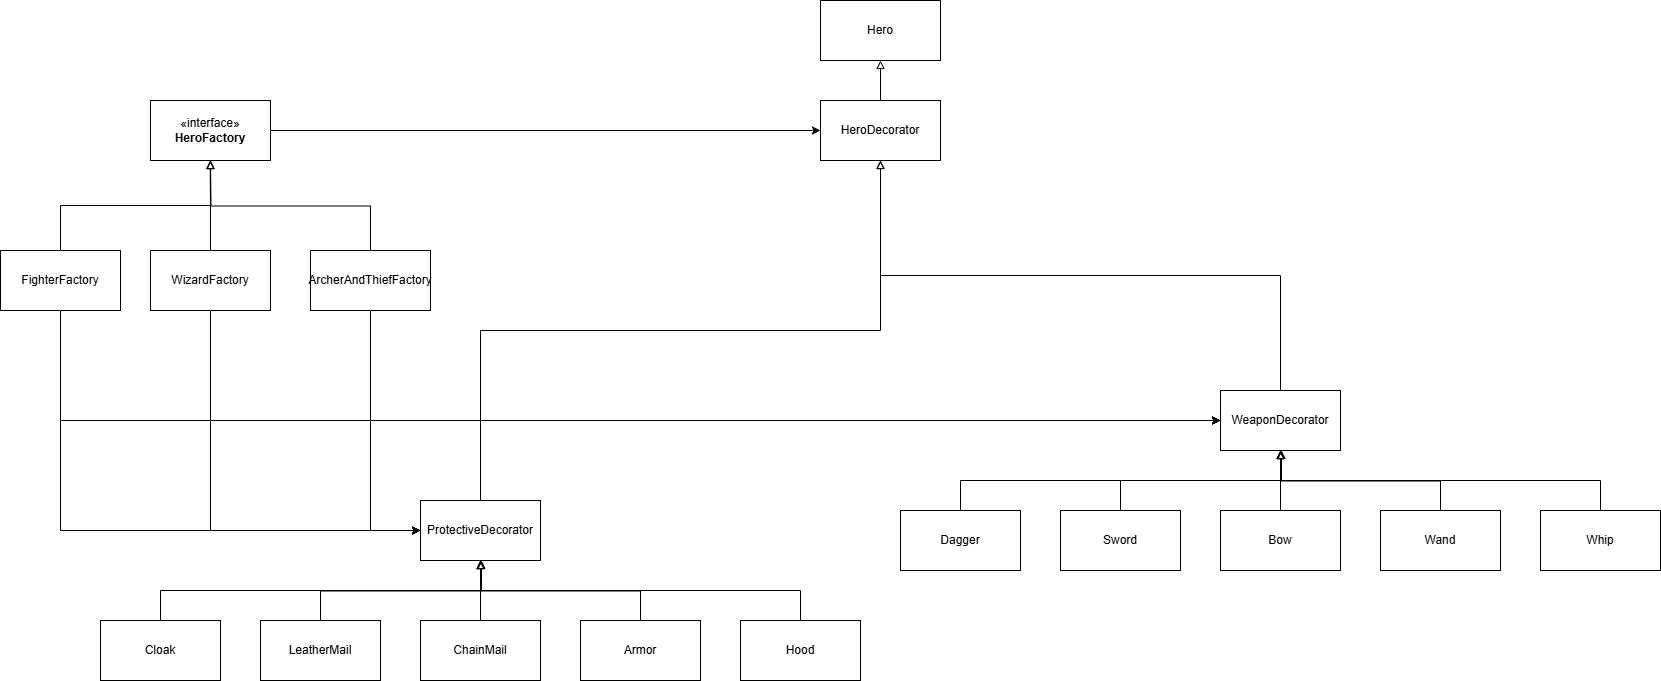

The diagram above was exported from draw.io. Its source (the exported page's mxGraphModel, read from the mxfile embedded in the PNG):
<mxGraphModel dx="2577" dy="928" grid="1" gridSize="10" guides="1" tooltips="1" connect="1" arrows="1" fold="1" page="1" pageScale="1" pageWidth="827" pageHeight="1169" math="0" shadow="0">
  <root>
    <mxCell id="WIyWlLk6GJQsqaUBKTNV-0" />
    <mxCell id="WIyWlLk6GJQsqaUBKTNV-1" parent="WIyWlLk6GJQsqaUBKTNV-0" />
    <mxCell id="zklbxO-sHrZePx2Yuck3-5" value="Hero" style="rounded=0;whiteSpace=wrap;html=1;" vertex="1" parent="WIyWlLk6GJQsqaUBKTNV-1">
      <mxGeometry x="240" y="200" width="120" height="60" as="geometry" />
    </mxCell>
    <mxCell id="zklbxO-sHrZePx2Yuck3-11" style="edgeStyle=orthogonalEdgeStyle;rounded=0;orthogonalLoop=1;jettySize=auto;html=1;exitX=0.5;exitY=0;exitDx=0;exitDy=0;entryX=0.5;entryY=1;entryDx=0;entryDy=0;endArrow=block;endFill=0;" edge="1" parent="WIyWlLk6GJQsqaUBKTNV-1" source="zklbxO-sHrZePx2Yuck3-6" target="zklbxO-sHrZePx2Yuck3-5">
      <mxGeometry relative="1" as="geometry" />
    </mxCell>
    <mxCell id="zklbxO-sHrZePx2Yuck3-6" value="WeaponDecorator" style="rounded=0;whiteSpace=wrap;html=1;" vertex="1" parent="WIyWlLk6GJQsqaUBKTNV-1">
      <mxGeometry x="640" y="490" width="120" height="60" as="geometry" />
    </mxCell>
    <mxCell id="zklbxO-sHrZePx2Yuck3-9" style="edgeStyle=orthogonalEdgeStyle;rounded=0;orthogonalLoop=1;jettySize=auto;html=1;exitX=0.5;exitY=0;exitDx=0;exitDy=0;entryX=0.5;entryY=1;entryDx=0;entryDy=0;endArrow=block;endFill=0;" edge="1" parent="WIyWlLk6GJQsqaUBKTNV-1" source="zklbxO-sHrZePx2Yuck3-8" target="zklbxO-sHrZePx2Yuck3-5">
      <mxGeometry relative="1" as="geometry" />
    </mxCell>
    <mxCell id="zklbxO-sHrZePx2Yuck3-8" value="ProtectiveDecorator" style="rounded=0;whiteSpace=wrap;html=1;" vertex="1" parent="WIyWlLk6GJQsqaUBKTNV-1">
      <mxGeometry x="-160" y="600" width="120" height="60" as="geometry" />
    </mxCell>
    <mxCell id="zklbxO-sHrZePx2Yuck3-18" style="edgeStyle=orthogonalEdgeStyle;rounded=0;orthogonalLoop=1;jettySize=auto;html=1;exitX=0.5;exitY=0;exitDx=0;exitDy=0;entryX=0.5;entryY=1;entryDx=0;entryDy=0;endArrow=block;endFill=0;" edge="1" parent="WIyWlLk6GJQsqaUBKTNV-1" source="zklbxO-sHrZePx2Yuck3-12" target="zklbxO-sHrZePx2Yuck3-6">
      <mxGeometry relative="1" as="geometry" />
    </mxCell>
    <mxCell id="zklbxO-sHrZePx2Yuck3-12" value="Sword" style="rounded=0;whiteSpace=wrap;html=1;" vertex="1" parent="WIyWlLk6GJQsqaUBKTNV-1">
      <mxGeometry x="480" y="610" width="120" height="60" as="geometry" />
    </mxCell>
    <mxCell id="zklbxO-sHrZePx2Yuck3-19" style="edgeStyle=orthogonalEdgeStyle;rounded=0;orthogonalLoop=1;jettySize=auto;html=1;exitX=0.5;exitY=0;exitDx=0;exitDy=0;endArrow=block;endFill=0;" edge="1" parent="WIyWlLk6GJQsqaUBKTNV-1" source="zklbxO-sHrZePx2Yuck3-13">
      <mxGeometry relative="1" as="geometry">
        <mxPoint x="700" y="550" as="targetPoint" />
      </mxGeometry>
    </mxCell>
    <mxCell id="zklbxO-sHrZePx2Yuck3-13" value="Wand" style="rounded=0;whiteSpace=wrap;html=1;" vertex="1" parent="WIyWlLk6GJQsqaUBKTNV-1">
      <mxGeometry x="800" y="610" width="120" height="60" as="geometry" />
    </mxCell>
    <mxCell id="zklbxO-sHrZePx2Yuck3-17" value="" style="edgeStyle=orthogonalEdgeStyle;rounded=0;orthogonalLoop=1;jettySize=auto;html=1;endArrow=block;endFill=0;" edge="1" parent="WIyWlLk6GJQsqaUBKTNV-1" source="zklbxO-sHrZePx2Yuck3-14" target="zklbxO-sHrZePx2Yuck3-6">
      <mxGeometry relative="1" as="geometry" />
    </mxCell>
    <mxCell id="zklbxO-sHrZePx2Yuck3-14" value="Bow" style="rounded=0;whiteSpace=wrap;html=1;" vertex="1" parent="WIyWlLk6GJQsqaUBKTNV-1">
      <mxGeometry x="640" y="610" width="120" height="60" as="geometry" />
    </mxCell>
    <mxCell id="zklbxO-sHrZePx2Yuck3-21" style="edgeStyle=orthogonalEdgeStyle;rounded=0;orthogonalLoop=1;jettySize=auto;html=1;entryX=0.5;entryY=1;entryDx=0;entryDy=0;endArrow=block;endFill=0;" edge="1" parent="WIyWlLk6GJQsqaUBKTNV-1" source="zklbxO-sHrZePx2Yuck3-15" target="zklbxO-sHrZePx2Yuck3-6">
      <mxGeometry relative="1" as="geometry">
        <Array as="points">
          <mxPoint x="1020" y="580" />
          <mxPoint x="700" y="580" />
        </Array>
      </mxGeometry>
    </mxCell>
    <mxCell id="zklbxO-sHrZePx2Yuck3-15" value="Whip" style="rounded=0;whiteSpace=wrap;html=1;" vertex="1" parent="WIyWlLk6GJQsqaUBKTNV-1">
      <mxGeometry x="960" y="610" width="120" height="60" as="geometry" />
    </mxCell>
    <mxCell id="zklbxO-sHrZePx2Yuck3-22" style="edgeStyle=orthogonalEdgeStyle;rounded=0;orthogonalLoop=1;jettySize=auto;html=1;endArrow=block;endFill=0;" edge="1" parent="WIyWlLk6GJQsqaUBKTNV-1" source="zklbxO-sHrZePx2Yuck3-16">
      <mxGeometry relative="1" as="geometry">
        <mxPoint x="700" y="550" as="targetPoint" />
        <Array as="points">
          <mxPoint x="380" y="580" />
          <mxPoint x="701" y="580" />
        </Array>
      </mxGeometry>
    </mxCell>
    <mxCell id="zklbxO-sHrZePx2Yuck3-16" value="Dagger" style="rounded=0;whiteSpace=wrap;html=1;" vertex="1" parent="WIyWlLk6GJQsqaUBKTNV-1">
      <mxGeometry x="320" y="610" width="120" height="60" as="geometry" />
    </mxCell>
    <mxCell id="zklbxO-sHrZePx2Yuck3-23" style="edgeStyle=orthogonalEdgeStyle;rounded=0;orthogonalLoop=1;jettySize=auto;html=1;exitX=0.5;exitY=0;exitDx=0;exitDy=0;entryX=0.5;entryY=1;entryDx=0;entryDy=0;endArrow=block;endFill=0;" edge="1" parent="WIyWlLk6GJQsqaUBKTNV-1" source="zklbxO-sHrZePx2Yuck3-24">
      <mxGeometry relative="1" as="geometry">
        <mxPoint x="-100" y="660" as="targetPoint" />
      </mxGeometry>
    </mxCell>
    <mxCell id="zklbxO-sHrZePx2Yuck3-24" value="LeatherMail" style="rounded=0;whiteSpace=wrap;html=1;" vertex="1" parent="WIyWlLk6GJQsqaUBKTNV-1">
      <mxGeometry x="-320" y="720" width="120" height="60" as="geometry" />
    </mxCell>
    <mxCell id="zklbxO-sHrZePx2Yuck3-25" style="edgeStyle=orthogonalEdgeStyle;rounded=0;orthogonalLoop=1;jettySize=auto;html=1;exitX=0.5;exitY=0;exitDx=0;exitDy=0;endArrow=block;endFill=0;" edge="1" parent="WIyWlLk6GJQsqaUBKTNV-1" source="zklbxO-sHrZePx2Yuck3-26">
      <mxGeometry relative="1" as="geometry">
        <mxPoint x="-100" y="660" as="targetPoint" />
      </mxGeometry>
    </mxCell>
    <mxCell id="zklbxO-sHrZePx2Yuck3-26" value="Armor" style="rounded=0;whiteSpace=wrap;html=1;" vertex="1" parent="WIyWlLk6GJQsqaUBKTNV-1">
      <mxGeometry y="720" width="120" height="60" as="geometry" />
    </mxCell>
    <mxCell id="zklbxO-sHrZePx2Yuck3-27" value="" style="edgeStyle=orthogonalEdgeStyle;rounded=0;orthogonalLoop=1;jettySize=auto;html=1;endArrow=block;endFill=0;" edge="1" parent="WIyWlLk6GJQsqaUBKTNV-1" source="zklbxO-sHrZePx2Yuck3-28">
      <mxGeometry relative="1" as="geometry">
        <mxPoint x="-100" y="660" as="targetPoint" />
      </mxGeometry>
    </mxCell>
    <mxCell id="zklbxO-sHrZePx2Yuck3-28" value="ChainMail" style="rounded=0;whiteSpace=wrap;html=1;" vertex="1" parent="WIyWlLk6GJQsqaUBKTNV-1">
      <mxGeometry x="-160" y="720" width="120" height="60" as="geometry" />
    </mxCell>
    <mxCell id="zklbxO-sHrZePx2Yuck3-29" style="edgeStyle=orthogonalEdgeStyle;rounded=0;orthogonalLoop=1;jettySize=auto;html=1;entryX=0.5;entryY=1;entryDx=0;entryDy=0;endArrow=block;endFill=0;" edge="1" parent="WIyWlLk6GJQsqaUBKTNV-1" source="zklbxO-sHrZePx2Yuck3-30">
      <mxGeometry relative="1" as="geometry">
        <mxPoint x="-100" y="660" as="targetPoint" />
        <Array as="points">
          <mxPoint x="220" y="690" />
          <mxPoint x="-100" y="690" />
        </Array>
      </mxGeometry>
    </mxCell>
    <mxCell id="zklbxO-sHrZePx2Yuck3-30" value="Hood" style="rounded=0;whiteSpace=wrap;html=1;" vertex="1" parent="WIyWlLk6GJQsqaUBKTNV-1">
      <mxGeometry x="160" y="720" width="120" height="60" as="geometry" />
    </mxCell>
    <mxCell id="zklbxO-sHrZePx2Yuck3-31" style="edgeStyle=orthogonalEdgeStyle;rounded=0;orthogonalLoop=1;jettySize=auto;html=1;endArrow=block;endFill=0;" edge="1" parent="WIyWlLk6GJQsqaUBKTNV-1" source="zklbxO-sHrZePx2Yuck3-32">
      <mxGeometry relative="1" as="geometry">
        <mxPoint x="-100" y="660" as="targetPoint" />
        <Array as="points">
          <mxPoint x="-420" y="690" />
          <mxPoint x="-99" y="690" />
        </Array>
      </mxGeometry>
    </mxCell>
    <mxCell id="zklbxO-sHrZePx2Yuck3-32" value="Cloak" style="rounded=0;whiteSpace=wrap;html=1;" vertex="1" parent="WIyWlLk6GJQsqaUBKTNV-1">
      <mxGeometry x="-480" y="720" width="120" height="60" as="geometry" />
    </mxCell>
    <mxCell id="zklbxO-sHrZePx2Yuck3-81" style="edgeStyle=orthogonalEdgeStyle;rounded=0;orthogonalLoop=1;jettySize=auto;html=1;exitX=1;exitY=0.5;exitDx=0;exitDy=0;entryX=0;entryY=0.5;entryDx=0;entryDy=0;" edge="1" parent="WIyWlLk6GJQsqaUBKTNV-1" source="zklbxO-sHrZePx2Yuck3-34" target="zklbxO-sHrZePx2Yuck3-49">
      <mxGeometry relative="1" as="geometry" />
    </mxCell>
    <mxCell id="zklbxO-sHrZePx2Yuck3-34" value="«interface»&lt;br&gt;&lt;b&gt;HeroFactory&lt;/b&gt;" style="rounded=0;whiteSpace=wrap;html=1;" vertex="1" parent="WIyWlLk6GJQsqaUBKTNV-1">
      <mxGeometry x="-430" y="200" width="120" height="60" as="geometry" />
    </mxCell>
    <mxCell id="zklbxO-sHrZePx2Yuck3-84" style="edgeStyle=orthogonalEdgeStyle;rounded=0;orthogonalLoop=1;jettySize=auto;html=1;exitX=0.5;exitY=0;exitDx=0;exitDy=0;endArrow=block;endFill=0;" edge="1" parent="WIyWlLk6GJQsqaUBKTNV-1" source="zklbxO-sHrZePx2Yuck3-36">
      <mxGeometry relative="1" as="geometry">
        <mxPoint x="-370.33333333333303" y="260" as="targetPoint" />
      </mxGeometry>
    </mxCell>
    <mxCell id="zklbxO-sHrZePx2Yuck3-91" style="edgeStyle=orthogonalEdgeStyle;rounded=0;orthogonalLoop=1;jettySize=auto;html=1;exitX=0.5;exitY=1;exitDx=0;exitDy=0;entryX=0;entryY=0.5;entryDx=0;entryDy=0;" edge="1" parent="WIyWlLk6GJQsqaUBKTNV-1" source="zklbxO-sHrZePx2Yuck3-36" target="zklbxO-sHrZePx2Yuck3-8">
      <mxGeometry relative="1" as="geometry">
        <mxPoint x="-370.33333333333303" y="640" as="targetPoint" />
      </mxGeometry>
    </mxCell>
    <mxCell id="zklbxO-sHrZePx2Yuck3-95" style="edgeStyle=orthogonalEdgeStyle;rounded=0;orthogonalLoop=1;jettySize=auto;html=1;exitX=0.5;exitY=1;exitDx=0;exitDy=0;entryX=0;entryY=0.5;entryDx=0;entryDy=0;" edge="1" parent="WIyWlLk6GJQsqaUBKTNV-1" source="zklbxO-sHrZePx2Yuck3-36" target="zklbxO-sHrZePx2Yuck3-6">
      <mxGeometry relative="1" as="geometry">
        <mxPoint x="-370.33333333333303" y="520" as="targetPoint" />
      </mxGeometry>
    </mxCell>
    <mxCell id="zklbxO-sHrZePx2Yuck3-36" value="WizardFactory" style="rounded=0;whiteSpace=wrap;html=1;" vertex="1" parent="WIyWlLk6GJQsqaUBKTNV-1">
      <mxGeometry x="-430" y="350" width="120" height="60" as="geometry" />
    </mxCell>
    <mxCell id="zklbxO-sHrZePx2Yuck3-85" style="edgeStyle=orthogonalEdgeStyle;rounded=0;orthogonalLoop=1;jettySize=auto;html=1;exitX=0.5;exitY=0;exitDx=0;exitDy=0;endArrow=block;endFill=0;" edge="1" parent="WIyWlLk6GJQsqaUBKTNV-1" source="zklbxO-sHrZePx2Yuck3-40">
      <mxGeometry relative="1" as="geometry">
        <mxPoint x="-370" y="260" as="targetPoint" />
      </mxGeometry>
    </mxCell>
    <mxCell id="zklbxO-sHrZePx2Yuck3-92" style="edgeStyle=orthogonalEdgeStyle;rounded=0;orthogonalLoop=1;jettySize=auto;html=1;exitX=0.5;exitY=1;exitDx=0;exitDy=0;entryX=0;entryY=0.5;entryDx=0;entryDy=0;" edge="1" parent="WIyWlLk6GJQsqaUBKTNV-1" source="zklbxO-sHrZePx2Yuck3-40" target="zklbxO-sHrZePx2Yuck3-8">
      <mxGeometry relative="1" as="geometry">
        <mxPoint x="-210.33333333333303" y="630" as="targetPoint" />
      </mxGeometry>
    </mxCell>
    <mxCell id="zklbxO-sHrZePx2Yuck3-96" style="edgeStyle=orthogonalEdgeStyle;rounded=0;orthogonalLoop=1;jettySize=auto;html=1;exitX=0.5;exitY=1;exitDx=0;exitDy=0;entryX=0;entryY=0.5;entryDx=0;entryDy=0;" edge="1" parent="WIyWlLk6GJQsqaUBKTNV-1" source="zklbxO-sHrZePx2Yuck3-40" target="zklbxO-sHrZePx2Yuck3-6">
      <mxGeometry relative="1" as="geometry">
        <mxPoint x="-210.33333333333303" y="520" as="targetPoint" />
      </mxGeometry>
    </mxCell>
    <mxCell id="zklbxO-sHrZePx2Yuck3-40" value="ArcherAndThiefFactory" style="rounded=0;whiteSpace=wrap;html=1;" vertex="1" parent="WIyWlLk6GJQsqaUBKTNV-1">
      <mxGeometry x="-270" y="350" width="120" height="60" as="geometry" />
    </mxCell>
    <mxCell id="zklbxO-sHrZePx2Yuck3-83" style="edgeStyle=orthogonalEdgeStyle;rounded=0;orthogonalLoop=1;jettySize=auto;html=1;exitX=0.5;exitY=0;exitDx=0;exitDy=0;entryX=0.5;entryY=1;entryDx=0;entryDy=0;endArrow=block;endFill=0;" edge="1" parent="WIyWlLk6GJQsqaUBKTNV-1" source="zklbxO-sHrZePx2Yuck3-44" target="zklbxO-sHrZePx2Yuck3-34">
      <mxGeometry relative="1" as="geometry" />
    </mxCell>
    <mxCell id="zklbxO-sHrZePx2Yuck3-90" style="edgeStyle=orthogonalEdgeStyle;rounded=0;orthogonalLoop=1;jettySize=auto;html=1;exitX=0.5;exitY=1;exitDx=0;exitDy=0;entryX=0;entryY=0.5;entryDx=0;entryDy=0;" edge="1" parent="WIyWlLk6GJQsqaUBKTNV-1" source="zklbxO-sHrZePx2Yuck3-44" target="zklbxO-sHrZePx2Yuck3-8">
      <mxGeometry relative="1" as="geometry" />
    </mxCell>
    <mxCell id="zklbxO-sHrZePx2Yuck3-94" style="edgeStyle=orthogonalEdgeStyle;rounded=0;orthogonalLoop=1;jettySize=auto;html=1;exitX=0.5;exitY=1;exitDx=0;exitDy=0;entryX=0;entryY=0.5;entryDx=0;entryDy=0;" edge="1" parent="WIyWlLk6GJQsqaUBKTNV-1" source="zklbxO-sHrZePx2Yuck3-44" target="zklbxO-sHrZePx2Yuck3-6">
      <mxGeometry relative="1" as="geometry">
        <mxPoint x="-520.333333333333" y="530" as="targetPoint" />
      </mxGeometry>
    </mxCell>
    <mxCell id="zklbxO-sHrZePx2Yuck3-44" value="FighterFactory" style="rounded=0;whiteSpace=wrap;html=1;" vertex="1" parent="WIyWlLk6GJQsqaUBKTNV-1">
      <mxGeometry x="-580" y="350" width="120" height="60" as="geometry" />
    </mxCell>
    <mxCell id="zklbxO-sHrZePx2Yuck3-48" style="edgeStyle=orthogonalEdgeStyle;rounded=0;orthogonalLoop=1;jettySize=auto;html=1;exitX=0.5;exitY=0;exitDx=0;exitDy=0;entryX=0.5;entryY=1;entryDx=0;entryDy=0;endArrow=block;endFill=0;" edge="1" parent="WIyWlLk6GJQsqaUBKTNV-1" source="zklbxO-sHrZePx2Yuck3-49" target="zklbxO-sHrZePx2Yuck3-74">
      <mxGeometry relative="1" as="geometry" />
    </mxCell>
    <mxCell id="zklbxO-sHrZePx2Yuck3-49" value="HeroDecorator" style="rounded=0;whiteSpace=wrap;html=1;" vertex="1" parent="WIyWlLk6GJQsqaUBKTNV-1">
      <mxGeometry x="240" y="200" width="120" height="60" as="geometry" />
    </mxCell>
    <mxCell id="zklbxO-sHrZePx2Yuck3-54" style="edgeStyle=orthogonalEdgeStyle;rounded=0;orthogonalLoop=1;jettySize=auto;html=1;exitX=0.5;exitY=0;exitDx=0;exitDy=0;entryX=0.5;entryY=1;entryDx=0;entryDy=0;endArrow=block;endFill=0;" edge="1" parent="WIyWlLk6GJQsqaUBKTNV-1" source="zklbxO-sHrZePx2Yuck3-55">
      <mxGeometry relative="1" as="geometry">
        <mxPoint x="695.0000000000005" y="490" as="targetPoint" />
      </mxGeometry>
    </mxCell>
    <mxCell id="zklbxO-sHrZePx2Yuck3-58" value="" style="edgeStyle=orthogonalEdgeStyle;rounded=0;orthogonalLoop=1;jettySize=auto;html=1;endArrow=block;endFill=0;" edge="1" parent="WIyWlLk6GJQsqaUBKTNV-1" source="zklbxO-sHrZePx2Yuck3-59">
      <mxGeometry relative="1" as="geometry">
        <mxPoint x="695.0000000000005" y="490" as="targetPoint" />
      </mxGeometry>
    </mxCell>
    <mxCell id="zklbxO-sHrZePx2Yuck3-60" style="edgeStyle=orthogonalEdgeStyle;rounded=0;orthogonalLoop=1;jettySize=auto;html=1;entryX=0.5;entryY=1;entryDx=0;entryDy=0;endArrow=block;endFill=0;" edge="1" parent="WIyWlLk6GJQsqaUBKTNV-1" source="zklbxO-sHrZePx2Yuck3-61">
      <mxGeometry relative="1" as="geometry">
        <Array as="points">
          <mxPoint x="1020" y="410" />
          <mxPoint x="700" y="410" />
        </Array>
        <mxPoint x="695.0000000000005" y="490" as="targetPoint" />
      </mxGeometry>
    </mxCell>
    <mxCell id="zklbxO-sHrZePx2Yuck3-74" value="Hero" style="rounded=0;whiteSpace=wrap;html=1;" vertex="1" parent="WIyWlLk6GJQsqaUBKTNV-1">
      <mxGeometry x="240" y="100" width="120" height="60" as="geometry" />
    </mxCell>
  </root>
</mxGraphModel>